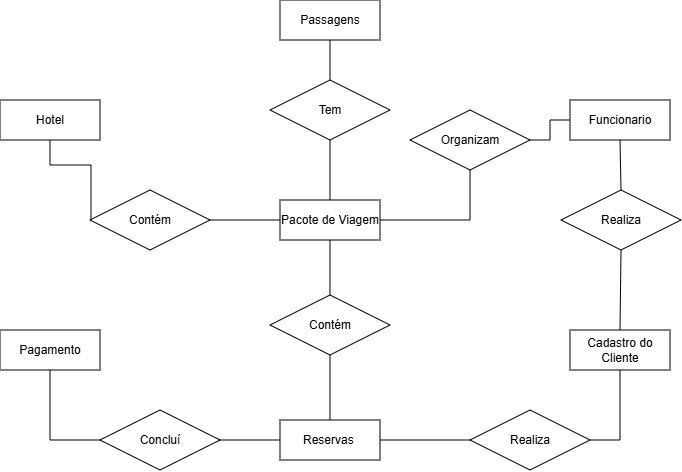

The diagram above was exported from draw.io. Its source (the exported page's mxGraphModel, read from the mxfile embedded in the PNG):
<mxGraphModel dx="673" dy="370" grid="1" gridSize="10" guides="1" tooltips="1" connect="1" arrows="1" fold="1" page="1" pageScale="1" pageWidth="827" pageHeight="1169" math="0" shadow="0">
  <root>
    <mxCell id="0" />
    <mxCell id="1" parent="0" />
    <mxCell id="RkjpaTTEVarv5vnw4D6q-2" parent="1" style="whiteSpace=wrap;html=1;align=center;" value="Hotel" vertex="1">
      <mxGeometry height="40" width="100" x="79" y="330" as="geometry" />
    </mxCell>
    <mxCell id="AGoREtKwHchInznIK8J7-4" edge="1" parent="1" source="AGoREtKwHchInznIK8J7-7" style="edgeStyle=orthogonalEdgeStyle;rounded=0;orthogonalLoop=1;jettySize=auto;html=1;entryX=0.5;entryY=1;entryDx=0;entryDy=0;endArrow=none;endFill=0;" target="RkjpaTTEVarv5vnw4D6q-2">
      <mxGeometry relative="1" as="geometry">
        <Array as="points">
          <mxPoint x="170" y="395" />
          <mxPoint x="129" y="395" />
        </Array>
      </mxGeometry>
    </mxCell>
    <mxCell id="RkjpaTTEVarv5vnw4D6q-4" parent="1" style="whiteSpace=wrap;html=1;align=center;" value="Funcionario" vertex="1">
      <mxGeometry height="40" width="100" x="649" y="330" as="geometry" />
    </mxCell>
    <mxCell id="AGoREtKwHchInznIK8J7-3" edge="1" parent="1" source="AGoREtKwHchInznIK8J7-16" style="edgeStyle=orthogonalEdgeStyle;rounded=0;orthogonalLoop=1;jettySize=auto;html=1;exitX=0.5;exitY=1;exitDx=0;exitDy=0;entryX=1;entryY=0.5;entryDx=0;entryDy=0;endArrow=none;endFill=0;" target="RkjpaTTEVarv5vnw4D6q-16">
      <mxGeometry relative="1" as="geometry">
        <Array as="points">
          <mxPoint x="609" y="670" />
        </Array>
      </mxGeometry>
    </mxCell>
    <mxCell id="RkjpaTTEVarv5vnw4D6q-11" parent="1" style="whiteSpace=wrap;html=1;align=center;" value="Cadastro do Cliente" vertex="1">
      <mxGeometry height="40" width="100" x="649" y="560" as="geometry" />
    </mxCell>
    <mxCell id="RkjpaTTEVarv5vnw4D6q-13" parent="1" style="whiteSpace=wrap;html=1;align=center;" value="Passagens" vertex="1">
      <mxGeometry height="40" width="100" x="359" y="230" as="geometry" />
    </mxCell>
    <mxCell id="RkjpaTTEVarv5vnw4D6q-30" edge="1" parent="1" source="AGoREtKwHchInznIK8J7-14" style="edgeStyle=orthogonalEdgeStyle;rounded=0;orthogonalLoop=1;jettySize=auto;html=1;exitX=0;exitY=0.5;exitDx=0;exitDy=0;entryX=0.5;entryY=1;entryDx=0;entryDy=0;endArrow=none;endFill=0;" target="RkjpaTTEVarv5vnw4D6q-17">
      <mxGeometry relative="1" as="geometry" />
    </mxCell>
    <mxCell id="RkjpaTTEVarv5vnw4D6q-16" parent="1" style="whiteSpace=wrap;html=1;align=center;" value="Reservas&amp;nbsp;" vertex="1">
      <mxGeometry height="40" width="100" x="359" y="650" as="geometry" />
    </mxCell>
    <mxCell id="RkjpaTTEVarv5vnw4D6q-17" parent="1" style="whiteSpace=wrap;html=1;align=center;" value="Pagamento" vertex="1">
      <mxGeometry height="40" width="100" x="79" y="560" as="geometry" />
    </mxCell>
    <mxCell id="RkjpaTTEVarv5vnw4D6q-20" edge="1" parent="1" source="AGoREtKwHchInznIK8J7-12" style="endArrow=none;html=1;rounded=0;exitX=0.5;exitY=1;exitDx=0;exitDy=0;entryX=0.5;entryY=0;entryDx=0;entryDy=0;" target="RkjpaTTEVarv5vnw4D6q-11" value="">
      <mxGeometry relative="1" as="geometry">
        <mxPoint x="599" y="470" as="sourcePoint" />
        <mxPoint x="619" y="480" as="targetPoint" />
      </mxGeometry>
    </mxCell>
    <mxCell id="AGoREtKwHchInznIK8J7-6" edge="1" parent="1" source="AGoREtKwHchInznIK8J7-17" style="edgeStyle=orthogonalEdgeStyle;rounded=0;orthogonalLoop=1;jettySize=auto;html=1;entryX=0.95;entryY=0.483;entryDx=0;entryDy=0;endArrow=none;endFill=0;entryPerimeter=0;exitX=0;exitY=0.5;exitDx=0;exitDy=0;" target="AGoREtKwHchInznIK8J7-7" value="">
      <mxGeometry relative="1" as="geometry">
        <Array as="points">
          <mxPoint x="229" y="450" />
          <mxPoint x="229" y="449" />
        </Array>
        <mxPoint x="349" y="420" as="sourcePoint" />
        <mxPoint x="129" y="370" as="targetPoint" />
      </mxGeometry>
    </mxCell>
    <mxCell id="AGoREtKwHchInznIK8J7-7" parent="1" style="shape=rhombus;perimeter=rhombusPerimeter;whiteSpace=wrap;html=1;align=center;" value="Contém" vertex="1">
      <mxGeometry height="60" width="120" x="169" y="420" as="geometry" />
    </mxCell>
    <mxCell id="AGoREtKwHchInznIK8J7-8" edge="1" parent="1" source="RkjpaTTEVarv5vnw4D6q-4" style="edgeStyle=orthogonalEdgeStyle;rounded=0;orthogonalLoop=1;jettySize=auto;html=1;entryX=1;entryY=0.5;entryDx=0;entryDy=0;endArrow=none;endFill=0;" target="AGoREtKwHchInznIK8J7-9" value="">
      <mxGeometry relative="1" as="geometry">
        <mxPoint x="649" y="350" as="sourcePoint" />
        <mxPoint x="469" y="420" as="targetPoint" />
      </mxGeometry>
    </mxCell>
    <mxCell id="AGoREtKwHchInznIK8J7-9" parent="1" style="shape=rhombus;perimeter=rhombusPerimeter;whiteSpace=wrap;html=1;align=center;" value="Organizam" vertex="1">
      <mxGeometry height="60" width="120" x="489" y="340" as="geometry" />
    </mxCell>
    <mxCell id="AGoREtKwHchInznIK8J7-11" edge="1" parent="1" source="RkjpaTTEVarv5vnw4D6q-4" style="endArrow=none;html=1;rounded=0;exitX=0.5;exitY=1;exitDx=0;exitDy=0;entryX=0.5;entryY=0;entryDx=0;entryDy=0;" target="AGoREtKwHchInznIK8J7-12" value="">
      <mxGeometry relative="1" as="geometry">
        <mxPoint x="699" y="370" as="sourcePoint" />
        <mxPoint x="699" y="560" as="targetPoint" />
      </mxGeometry>
    </mxCell>
    <mxCell id="AGoREtKwHchInznIK8J7-12" parent="1" style="shape=rhombus;perimeter=rhombusPerimeter;whiteSpace=wrap;html=1;align=center;" value="Realiza" vertex="1">
      <mxGeometry height="60" width="120" x="640" y="420" as="geometry" />
    </mxCell>
    <mxCell id="AGoREtKwHchInznIK8J7-13" edge="1" parent="1" source="RkjpaTTEVarv5vnw4D6q-16" style="edgeStyle=orthogonalEdgeStyle;rounded=0;orthogonalLoop=1;jettySize=auto;html=1;exitX=0;exitY=0.5;exitDx=0;exitDy=0;entryX=0.5;entryY=1;entryDx=0;entryDy=0;endArrow=none;endFill=0;" target="AGoREtKwHchInznIK8J7-14" value="">
      <mxGeometry relative="1" as="geometry">
        <Array as="points">
          <mxPoint x="239" y="670" />
        </Array>
        <mxPoint x="359" y="670" as="sourcePoint" />
        <mxPoint x="129" y="600" as="targetPoint" />
      </mxGeometry>
    </mxCell>
    <mxCell id="AGoREtKwHchInznIK8J7-14" parent="1" style="shape=rhombus;perimeter=rhombusPerimeter;whiteSpace=wrap;html=1;align=center;" value="Concluí" vertex="1">
      <mxGeometry height="60" width="120" x="179" y="640" as="geometry" />
    </mxCell>
    <mxCell id="AGoREtKwHchInznIK8J7-15" edge="1" parent="1" source="RkjpaTTEVarv5vnw4D6q-11" style="edgeStyle=orthogonalEdgeStyle;rounded=0;orthogonalLoop=1;jettySize=auto;html=1;exitX=0.5;exitY=1;exitDx=0;exitDy=0;entryX=1;entryY=0.5;entryDx=0;entryDy=0;endArrow=none;endFill=0;" target="AGoREtKwHchInznIK8J7-16" value="">
      <mxGeometry relative="1" as="geometry">
        <Array as="points">
          <mxPoint x="699" y="670" />
        </Array>
        <mxPoint x="699" y="600" as="sourcePoint" />
        <mxPoint x="459" y="670" as="targetPoint" />
      </mxGeometry>
    </mxCell>
    <mxCell id="AGoREtKwHchInznIK8J7-16" parent="1" style="shape=rhombus;perimeter=rhombusPerimeter;whiteSpace=wrap;html=1;align=center;" value="Realiza" vertex="1">
      <mxGeometry height="60" width="120" x="549" y="640" as="geometry" />
    </mxCell>
    <mxCell id="AGoREtKwHchInznIK8J7-19" edge="1" parent="1" source="AGoREtKwHchInznIK8J7-17" style="edgeStyle=orthogonalEdgeStyle;rounded=0;orthogonalLoop=1;jettySize=auto;html=1;exitX=1;exitY=0.5;exitDx=0;exitDy=0;entryX=0.5;entryY=1;entryDx=0;entryDy=0;endArrow=none;endFill=0;" target="AGoREtKwHchInznIK8J7-9">
      <mxGeometry relative="1" as="geometry" />
    </mxCell>
    <mxCell id="AGoREtKwHchInznIK8J7-17" parent="1" style="whiteSpace=wrap;html=1;align=center;" value="Pacote de Viagem" vertex="1">
      <mxGeometry height="40" width="100" x="359" y="430" as="geometry" />
    </mxCell>
    <mxCell id="AGoREtKwHchInznIK8J7-20" edge="1" parent="1" source="RkjpaTTEVarv5vnw4D6q-13" style="endArrow=none;html=1;rounded=0;entryX=0.5;entryY=0;entryDx=0;entryDy=0;exitX=0.5;exitY=1;exitDx=0;exitDy=0;" target="AGoREtKwHchInznIK8J7-21" value="">
      <mxGeometry relative="1" as="geometry">
        <mxPoint x="408" y="270" as="sourcePoint" />
        <mxPoint x="408" y="430" as="targetPoint" />
      </mxGeometry>
    </mxCell>
    <mxCell id="AGoREtKwHchInznIK8J7-24" edge="1" parent="1" source="AGoREtKwHchInznIK8J7-21" style="edgeStyle=orthogonalEdgeStyle;rounded=0;orthogonalLoop=1;jettySize=auto;html=1;endArrow=none;endFill=0;" target="AGoREtKwHchInznIK8J7-17">
      <mxGeometry relative="1" as="geometry" />
    </mxCell>
    <mxCell id="AGoREtKwHchInznIK8J7-21" parent="1" style="shape=rhombus;perimeter=rhombusPerimeter;whiteSpace=wrap;html=1;align=center;" value="Tem" vertex="1">
      <mxGeometry height="60" width="120" x="349" y="310" as="geometry" />
    </mxCell>
    <mxCell id="AGoREtKwHchInznIK8J7-28" edge="1" parent="1" source="AGoREtKwHchInznIK8J7-26" style="edgeStyle=orthogonalEdgeStyle;rounded=0;orthogonalLoop=1;jettySize=auto;html=1;endArrow=none;endFill=0;" target="AGoREtKwHchInznIK8J7-17">
      <mxGeometry relative="1" as="geometry" />
    </mxCell>
    <mxCell id="AGoREtKwHchInznIK8J7-29" edge="1" parent="1" source="AGoREtKwHchInznIK8J7-26" style="edgeStyle=orthogonalEdgeStyle;rounded=0;orthogonalLoop=1;jettySize=auto;html=1;endArrow=none;endFill=0;" target="RkjpaTTEVarv5vnw4D6q-16">
      <mxGeometry relative="1" as="geometry" />
    </mxCell>
    <mxCell id="AGoREtKwHchInznIK8J7-26" parent="1" style="shape=rhombus;perimeter=rhombusPerimeter;whiteSpace=wrap;html=1;align=center;" value="Contém" vertex="1">
      <mxGeometry height="60" width="120" x="349" y="525" as="geometry" />
    </mxCell>
  </root>
</mxGraphModel>